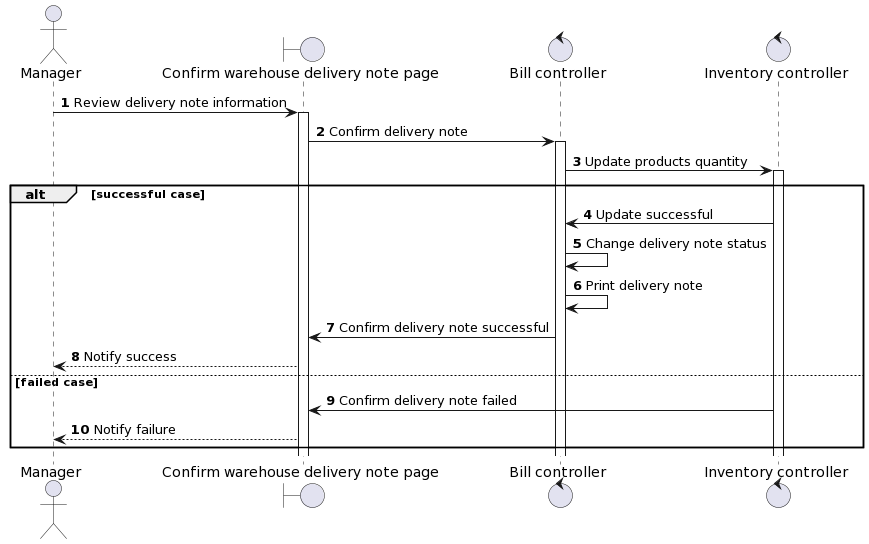

The diagram above was rendered by PlantUML. Its source (embedded in the PNG):
@startuml
autonumber
actor Manager
boundary "Confirm warehouse delivery note page" as Page
control "Bill controller" as BillClr
control "Inventory controller" as InventoryClr
Manager -> Page ++: Review delivery note information
Page -> BillClr ++: Confirm delivery note
BillClr -> InventoryClr ++: Update products quantity
alt successful case
InventoryClr -> BillClr: Update successful
BillClr -> BillClr: Change delivery note status
BillClr -> BillClr: Print delivery note
BillClr -> Page: Confirm delivery note successful
Page --> Manager: Notify success
else failed case
InventoryClr -> Page: Confirm delivery note failed
Page --> Manager: Notify failure
end
@enduml